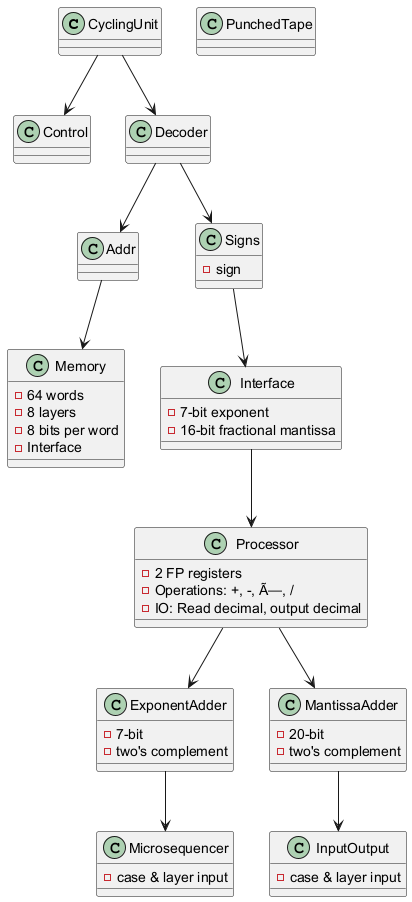

The diagram above was rendered by PlantUML. Its source (embedded in the PNG):
@startuml
class "CyclingUnit" {
}

class "PunchedTape" {
}

class "Control" {
}

class "Decoder" {
}

class "Addr" {
}

class "Memory" {
  - 64 words
  - 8 layers
  - 8 bits per word
  - Interface
}

class "Signs" {
  - sign
}

class "Interface" {
  - 7-bit exponent
  - 16-bit fractional mantissa
}

class "Processor" {
  - 2 FP registers
  - Operations: +, -, Ã—, /
  - IO: Read decimal, output decimal
}

class "ExponentAdder" {
  - 7-bit
  - two's complement
}

class "MantissaAdder" {
  - 20-bit
  - two's complement
}

class "Microsequencer" {
  - case & layer input
}

class "InputOutput" {
  - case & layer input
}

CyclingUnit --> Decoder
CyclingUnit --> Control
Decoder --> Addr
Addr --> Memory
Decoder --> Signs
Signs --> Interface
Interface --> Processor
Processor --> ExponentAdder
Processor --> MantissaAdder
ExponentAdder --> Microsequencer
MantissaAdder --> InputOutput
@enduml